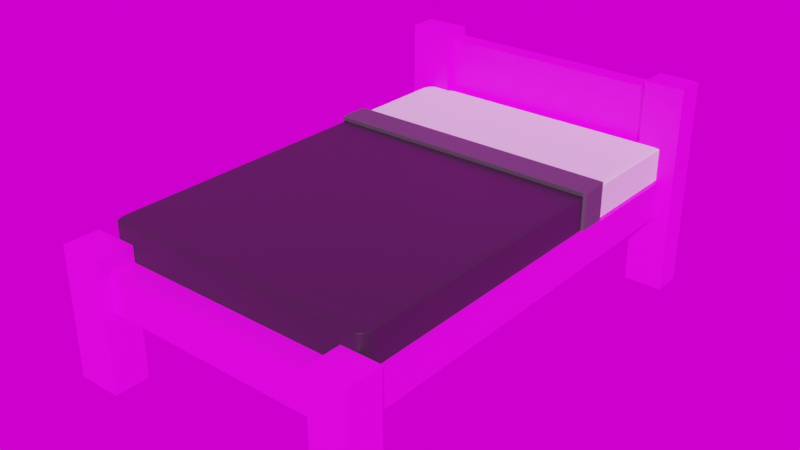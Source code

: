 # Source: bed.blend  (saved by Blender 3.3.6; exported with 4.5.12 LTS)
import bpy
from mathutils import Matrix  # noqa: F401  (used for matrix-valued properties, if any)

bpy.ops.wm.read_factory_settings(use_empty=True)
scene = bpy.context.scene
scene.name = 'Scene'

# ---- images (referenced by path relative to the original .blend; pixels are not part of the script)
import os
ASSET_DIR = os.environ.get("B2B_ASSET_DIR", "")  # directory of the original .blend (textures are referenced by path, not embedded)
HERE = os.path.dirname(os.path.abspath(__file__))  # packed textures are extracted next to this script under _unpacked/

def load_image(name, relpath, width, height, colorspace="sRGB"):
    """Load a texture the original file referenced (path relative to the .blend, or extracted next to this script)."""
    p = next((c for c in (os.path.join(HERE, relpath), os.path.join(ASSET_DIR, relpath)) if relpath and os.path.exists(c)), "")
    if p:
        img = bpy.data.images.load(p, check_existing=True)
        img.name = name
    else:  # same state as the original file: an image datablock whose file is absent (Cycles renders it pink)
        img = bpy.data.images.new(name, width, height)
        img.source = "FILE"
        img.filepath = "//" + (relpath or name)
    img.colorspace_settings.name = colorspace
    return img
img_drackenstein_quarry_1k_hdr = load_image('drackenstein_quarry_1k.hdr', 'drackenstein_quarry_1k.hdr', 1024, 1024, 'Linear Rec.709')
img_lightwood_jpg = load_image('lightwood.jpg', 'lightwood.jpg', 1024, 1024, 'sRGB')

# ---- materials (node trees are filled in below, after node groups)
mat_material = bpy.data.materials.new('Material')
mat_material_002 = bpy.data.materials.new('Material.002')
mat_material_003 = bpy.data.materials.new('Material.003')
mat_material_005 = bpy.data.materials.new('Material.005')

# ---- node groups
ng_warmth_020 = bpy.data.node_groups.new('Warmth.020', 'ShaderNodeTree')
_s = ng_warmth_020.interface.new_socket(name='Image', in_out='OUTPUT', socket_type='NodeSocketColor')
_s = ng_warmth_020.interface.new_socket(name='Image', in_out='INPUT', socket_type='NodeSocketColor')
_s = ng_warmth_020.interface.new_socket(name='Temp', in_out='INPUT', socket_type='NodeSocketFloat')
_s.min_value = -100.0
_s.max_value = 100.0
_s = ng_warmth_020.interface.new_socket(name='Tint', in_out='INPUT', socket_type='NodeSocketFloat')
_s.min_value = -100.0
_s.max_value = 100.0
_N = ng_warmth_020.nodes; _L = ng_warmth_020.links
n0 = _N.new('NodeGroupOutput'); n0.name = 'Group Output'; n0.location = (1033, -158)
n1 = _N.new('ShaderNodeMath'); n1.name = 'Math.001'; n1.location = (407, -336)
n1.inputs[1].default_value = 1.0
n2 = _N.new('ShaderNodeSeparateXYZ'); n2.name = 'Separate XYZ'; n2.location = (408, -168)
n3 = _N.new('ShaderNodeMath'); n3.name = 'Math.002'; n3.location = (627, 85)
n3.operation = 'MULTIPLY'
n4 = _N.new('ShaderNodeMath'); n4.name = 'Math.003'; n4.location = (627, -91)
n4.operation = 'MULTIPLY'
n5 = _N.new('ShaderNodeMath'); n5.name = 'Math.004'; n5.location = (627, -240)
n5.operation = 'DIVIDE'
n6 = _N.new('ShaderNodeMath'); n6.name = 'Math.005'; n6.location = (214, -548)
n6.operation = 'DIVIDE'
n6.inputs[1].default_value = 150.0
n7 = _N.new('ShaderNodeMath'); n7.name = 'Math.006'; n7.location = (407, -529)
n7.inputs[1].default_value = 1.0
n8 = _N.new('ShaderNodeCombineXYZ'); n8.name = 'Combine XYZ'; n8.location = (808, -163)
n9 = _N.new('NodeGroupInput'); n9.name = 'Group Input'; n9.location = (-70, -478)
n10 = _N.new('ShaderNodeMath'); n10.name = 'Math'; n10.location = (214, -339)
n10.operation = 'DIVIDE'
n10.inputs[1].default_value = 150.0
_L.new(n9.outputs[1], n10.inputs[0])
_L.new(n10.outputs[0], n1.inputs[0])
_L.new(n1.outputs[0], n3.inputs[1])
_L.new(n1.outputs[0], n5.inputs[1])
_L.new(n9.outputs[2], n6.inputs[0])
_L.new(n6.outputs[0], n7.inputs[0])
_L.new(n7.outputs[0], n4.inputs[1])
_L.new(n9.outputs[0], n2.inputs[0])
_L.new(n2.outputs[0], n3.inputs[0])
_L.new(n2.outputs[1], n4.inputs[0])
_L.new(n2.outputs[2], n5.inputs[0])
_L.new(n3.outputs[0], n8.inputs[0])
_L.new(n4.outputs[0], n8.inputs[1])
_L.new(n5.outputs[0], n8.inputs[2])
_L.new(n8.outputs[0], n0.inputs[0])
n0.is_active_output = True
ng_drackenstein_quarry = bpy.data.node_groups.new('drackenstein_quarry', 'ShaderNodeTree')
_s = ng_drackenstein_quarry.interface.new_socket(name='Background', in_out='OUTPUT', socket_type='NodeSocketShader')
_s = ng_drackenstein_quarry.interface.new_socket(name='Rotation', in_out='INPUT', socket_type='NodeSocketFloat')
_s.default_value = 17.7
_s.min_value = -1e+04
_s.max_value = 1e+04
_s = ng_drackenstein_quarry.interface.new_socket(name='Strength (EVs)', in_out='INPUT', socket_type='NodeSocketFloat')
_s.min_value = -10.0
_s.max_value = 10.0
_s = ng_drackenstein_quarry.interface.new_socket(name='Warmth', in_out='INPUT', socket_type='NodeSocketFloat')
_s.min_value = -100.0
_s.max_value = 100.0
_s = ng_drackenstein_quarry.interface.new_socket(name='Tint', in_out='INPUT', socket_type='NodeSocketFloat')
_s.min_value = -100.0
_s.max_value = 100.0
_N = ng_drackenstein_quarry.nodes; _L = ng_drackenstein_quarry.links
n0 = _N.new('ShaderNodeMapping'); n0.name = 'HDRIHandler_ShaderNodeMapping'; n0.location = (-167, 154)
n1 = _N.new('ShaderNodeTexCoord'); n1.name = 'HDRIHandler_ShaderNodeTexCoord'; n1.location = (-373, 112)
n2 = _N.new('ShaderNodeCombineXYZ'); n2.name = 'Combine XYZ'; n2.location = (-371, -154)
n3 = _N.new('ShaderNodeTexEnvironment'); n3.name = 'HDRIHandler_ShaderNodeTexEnvironment'; n3.location = (53, 102)
n3.image = img_drackenstein_quarry_1k_hdr
n4 = _N.new('ShaderNodeMath'); n4.name = 'Math'; n4.location = (-592, -106)
n4.operation = 'MULTIPLY'
n4.inputs[1].default_value = 0.01745
n5 = _N.new('ShaderNodeBackground'); n5.name = 'HDRIHandler_ShaderNodeBackground'; n5.location = (576, 84)
n6 = _N.new('NodeGroupOutput'); n6.name = 'Group Output'; n6.location = (766, 0)
n7 = _N.new('NodeGroupInput'); n7.name = 'Group Input'; n7.location = (-812, 0)
n8 = _N.new('ShaderNodeGroup'); n8.name = 'Group'; n8.location = (360, 100)
n8.node_tree = ng_warmth_020
n9 = _N.new('ShaderNodeMath'); n9.name = 'Math.001'; n9.location = (360, -100)
n9.operation = 'POWER'
n9.inputs[0].default_value = 2.0
_L.new(n5.outputs[0], n6.inputs[0])
_L.new(n1.outputs[0], n0.inputs[0])
_L.new(n0.outputs[0], n3.inputs[0])
_L.new(n8.outputs[0], n5.inputs[0])
_L.new(n2.outputs[0], n0.inputs[2])
_L.new(n4.outputs[0], n2.inputs[2])
_L.new(n9.outputs[0], n5.inputs[1])
_L.new(n7.outputs[0], n4.inputs[0])
_L.new(n3.outputs[0], n8.inputs[0])
_L.new(n7.outputs[2], n8.inputs[1])
_L.new(n7.outputs[3], n8.inputs[2])
_L.new(n7.outputs[1], n9.inputs[1])
n6.is_active_output = True

# ---- material node trees
mat_material.use_nodes = True; mat_material.node_tree.nodes.clear()
_N = mat_material.node_tree.nodes; _L = mat_material.node_tree.links
n0 = _N.new('ShaderNodeBsdfPrincipled'); n0.name = 'Principled BSDF'; n0.location = (10, 300)
n0.distribution = 'GGX'
n0.subsurface_method = 'RANDOM_WALK_SKIN'
n0.inputs[3].default_value = 1.45
n0.inputs[27].default_value = (0.0, 0.0, 0.0, 1.0)
n0.inputs[28].default_value = 1.0
n1 = _N.new('ShaderNodeOutputMaterial'); n1.name = 'Material Output'; n1.location = (300, 300)
n2 = _N.new('ShaderNodeTexImage'); n2.name = 'Image Texture'; n2.location = (-280, 280)
n2.image = img_lightwood_jpg
_L.new(n0.outputs[0], n1.inputs[0])
_L.new(n2.outputs[0], n0.inputs[0])
n1.is_active_output = True
mat_material_002.use_nodes = True; mat_material_002.node_tree.nodes.clear()
_N = mat_material_002.node_tree.nodes; _L = mat_material_002.node_tree.links
n0 = _N.new('ShaderNodeBsdfPrincipled'); n0.name = 'Principled BSDF'; n0.location = (10, 300)
n0.distribution = 'GGX'
n0.subsurface_method = 'RANDOM_WALK_SKIN'
n0.inputs[3].default_value = 1.45
n0.inputs[27].default_value = (0.0, 0.0, 0.0, 1.0)
n0.inputs[28].default_value = 1.0
n1 = _N.new('ShaderNodeOutputMaterial'); n1.name = 'Material Output'; n1.location = (300, 300)
_L.new(n0.outputs[0], n1.inputs[0])
n1.is_active_output = True
mat_material_003.use_nodes = True; mat_material_003.node_tree.nodes.clear()
_N = mat_material_003.node_tree.nodes; _L = mat_material_003.node_tree.links
n0 = _N.new('ShaderNodeBsdfPrincipled'); n0.name = 'Principled BSDF'; n0.location = (10, 300)
n0.distribution = 'GGX'
n0.subsurface_method = 'RANDOM_WALK_SKIN'
n0.inputs[0].default_value = (0.01599, 0.01599, 0.01599, 1.0)
n0.inputs[3].default_value = 1.45
n0.inputs[27].default_value = (0.0, 0.0, 0.0, 1.0)
n0.inputs[28].default_value = 1.0
n1 = _N.new('ShaderNodeOutputMaterial'); n1.name = 'Material Output'; n1.location = (300, 300)
_L.new(n0.outputs[0], n1.inputs[0])
n1.is_active_output = True
mat_material_005.use_nodes = True; mat_material_005.node_tree.nodes.clear()
_N = mat_material_005.node_tree.nodes; _L = mat_material_005.node_tree.links
n0 = _N.new('ShaderNodeBsdfPrincipled'); n0.name = 'Principled BSDF'; n0.location = (10, 300)
n0.distribution = 'GGX'
n0.subsurface_method = 'RANDOM_WALK_SKIN'
n0.inputs[0].default_value = (0.06072, 0.06072, 0.06072, 1.0)
n0.inputs[3].default_value = 1.45
n0.inputs[27].default_value = (0.0, 0.0, 0.0, 1.0)
n0.inputs[28].default_value = 1.0
n1 = _N.new('ShaderNodeOutputMaterial'); n1.name = 'Material Output'; n1.location = (300, 300)
_L.new(n0.outputs[0], n1.inputs[0])
n1.is_active_output = True

# ---- world
world_drackenstein_quarry_001 = bpy.data.worlds.new('drackenstein_quarry.001'); scene.world = world_drackenstein_quarry_001
world_drackenstein_quarry_001.use_nodes = True; world_drackenstein_quarry_001.node_tree.nodes.clear()
_N = world_drackenstein_quarry_001.node_tree.nodes; _L = world_drackenstein_quarry_001.node_tree.links
n0 = _N.new('ShaderNodeOutputWorld'); n0.name = 'World Output'; n0.location = (300, 300)
n1 = _N.new('ShaderNodeGroup'); n1.name = 'Group'; n1.location = (44, 313)
n1.width = 163
n1.node_tree = ng_drackenstein_quarry
n1.inputs[0].default_value = 0.0
n1.inputs[1].default_value = 0.0
n1.inputs[2].default_value = 0.0
n1.inputs[3].default_value = 0.0
_L.new(n1.outputs[0], n0.inputs[0])
n0.is_active_output = True
world_drackenstein_quarry_001.color = (0.05088, 0.05088, 0.05088)
world_drackenstein_quarry_001.use_sun_shadow = False
world_drackenstein_quarry_001.sun_shadow_jitter_overblur = 0.0

# ---- meshes
me_cube = bpy.data.meshes.new('Cube')
me_cube.from_pydata([(1.0, -1.0, 1.868), (1.0, -0.9, 1.868), (-1.0, -0.9, -1.0), (-1.0, -0.9, 1.0), (1.0, -0.9, -1.0), (1.0, -0.9, 1.0), (-1.0, 0.81, 1.0), (1.0, 0.81, -1.0), (-1.0, 0.81, -1.0), (1.0, 0.81, 1.0), (-0.8, -1.0, -1.0), (-0.8, -1.0, 1.0), (-0.8, -0.9, 1.0), (-0.8, -0.9, -1.0), (-0.8, 0.81, -1.0), (-0.8, 0.81, 1.0), (0.82, -1.0, -1.0), (0.82, -0.9, 1.0), (0.82, 0.81, 1.0), (0.82, -1.0, 1.0), (0.82, -0.9, -1.0), (0.82, 0.81, -1.0), (-1.0, -1.044, -1.0), (-1.0, -1.044, 1.0), (1.0, -1.044, 1.0), (1.0, -1.044, -1.0), (0.82, -1.044, -1.0), (-0.8, -1.044, 1.0), (-0.8, -1.044, -1.0), (0.82, -1.044, 1.0), (1.095, 0.81, -1.0), (1.095, -0.9, 1.0), (1.095, -1.0, 1.0), (1.095, -1.0, -1.0), (1.095, -0.9, -1.0), (1.095, 0.81, 1.0), (1.095, -1.044, 1.0), (1.095, -1.044, -1.0), (-1.118, -0.9, -1.0), (-1.118, -1.0, -1.0), (-1.118, -1.0, 1.0), (-1.118, 0.81, 1.0), (-1.118, -0.9, 1.0), (-1.118, 0.81, -1.0), (-1.118, -1.044, -1.0), (-1.118, -1.044, 1.0), (-1.0, -0.9, -5.131), (-1.0, -1.0, -5.131), (-1.0, -1.044, -5.131), (-1.118, -1.044, -5.131), (1.0, 0.81, -5.131), (0.82, -1.0, -5.131), (1.0, -1.0, -5.131), (1.0, -0.9, -5.131), (-0.8, -0.9, -5.131), (-1.0, 0.81, -5.131), (-0.8, 0.81, -5.131), (-0.8, -1.0, -5.131), (0.82, -0.9, -5.131), (0.82, 0.81, -5.131), (0.82, -1.044, -5.131), (1.0, -1.044, -5.131), (-0.8, -1.044, -5.131), (1.095, 0.81, -5.131), (1.095, -1.0, -5.131), (1.095, -0.9, -5.131), (1.095, -1.044, -5.131), (-1.118, -0.9, -5.131), (-1.118, -1.0, -5.131), (-1.118, 0.81, -5.131), (1.095, -0.9, 1.868), (-0.8, -1.0, 1.868), (-1.0, -1.0, 1.868), (-1.0, -0.9, 1.868), (0.82, -0.9, 1.868), (-0.8, -0.9, 1.868), (0.82, -1.0, 1.868), (-0.8, -1.044, 1.868), (-1.0, -1.044, 1.868), (1.0, -1.044, 1.868), (0.82, -1.044, 1.868), (1.095, -1.0, 1.868), (1.095, -1.044, 1.868), (-1.118, -1.0, 1.868), (-1.118, -0.9, 1.868), (-1.118, -1.044, 1.868), (-0.8, 0.848, 1.0), (-0.8, 0.848, -1.0), (0.82, 0.848, 1.0), (0.82, 0.848, -1.0), (1.095, 0.848, -1.0), (1.095, 0.848, 1.0), (-1.118, 0.848, 1.0), (-1.118, 0.848, -1.0), (1.0, 0.848, -5.131), (-1.0, 0.848, -5.131), (-0.8, 0.848, -5.131), (0.82, 0.848, -5.131), (1.095, 0.848, -5.131), (-1.118, 0.848, -5.131), (-1.0, 0.848, 6.079), (1.0, 0.848, 6.079), (1.0, 0.81, 6.079), (0.82, 0.81, 6.079), (-1.0, 0.81, 6.079), (-0.8, 0.81, 6.079), (-0.8, 0.848, 6.079), (0.82, 0.848, 6.079), (1.095, 0.848, 6.079), (1.095, 0.81, 6.079), (-1.118, 0.848, 6.079), (-1.118, 0.81, 6.079), (-0.8, 0.848, 5.571), (-1.0, 0.81, 5.571), (-0.8, 0.81, 5.571), (-1.118, 0.848, 5.571), (-1.118, 0.81, 5.571), (1.095, 0.848, 5.571), (1.095, 0.81, 5.571), (0.82, 0.848, 5.571), (1.0, 0.81, 5.571), (0.82, 0.81, 5.571), (0.8546, 0.848, 5.571), (0.8546, 0.848, 1.0), (0.8546, 0.9281, -1.019), (0.973, -0.9, 1.0), (0.973, 0.81, 1.0), (-0.8, 0.9281, -1.019), (0.973, -0.9, -1.0), (0.973, 0.81, -1.0), (0.973, -1.044, -1.0), (0.973, -1.044, 1.0), (0.973, -1.0, -5.131), (-0.97, 0.9281, -5.111), (0.973, -0.9, -5.131), (0.973, 0.81, -5.131), (0.973, -1.044, -5.131), (0.973, -0.9, 1.868), (0.973, -1.0, 1.868), (0.973, -1.044, 1.868), (0.973, 0.848, -5.131), (0.973, 0.9281, -5.111), (0.973, 0.81, 6.079), (0.973, 0.848, 6.079), (0.973, 0.81, 5.571), (1.095, 0.9281, -5.111), (0.82, 0.9281, -5.111), (-0.97, -0.9, -1.0), (-0.97, 0.81, -1.0), (-0.8, 0.9281, -5.111), (-0.97, -0.9, 1.0), (-0.97, 0.81, 1.0), (-0.97, -1.044, 1.0), (-0.97, -1.044, -1.0), (1.0, 0.9281, -5.111), (-0.97, -0.9, -5.131), (-0.97, 0.81, -5.131), (-0.97, -1.0, -5.131), (-0.97, -1.044, -5.131), (-0.97, -1.0, 1.868), (-0.97, -0.9, 1.868), (-0.97, -1.044, 1.868), (-0.97, 0.848, -5.131), (-1.118, 0.9281, -5.111), (-0.97, 0.81, 6.079), (-0.97, 0.848, 6.079), (-0.97, 0.81, 5.571), (-1.0, 0.9281, -5.111), (-0.8, 0.81, 2.745), (-0.8, 0.848, 2.745), (0.82, 0.81, 2.745), (0.82, 0.848, 2.745), (0.973, 0.81, 2.745), (1.095, 0.9281, -1.0), (-1.118, 0.9281, 1.0), (1.0, 0.9281, -5.131), (1.095, 0.9281, -5.131), (-0.8, 0.9281, 1.0), (-0.8, 0.9281, -1.0), (0.82, 0.9281, 1.0), (0.82, 0.9281, -1.0), (1.095, 0.9281, 1.0), (-1.118, 0.9281, -1.0), (-1.0, 0.9281, -5.131), (-0.8, 0.9281, -5.131), (0.82, 0.9281, -5.131), (-1.118, 0.9281, -5.131), (-1.0, 0.9281, 6.079), (-1.118, 0.9281, 6.079), (1.0, 0.9281, 6.079), (-0.8, 0.9281, 6.079), (0.82, 0.9281, 6.079), (1.095, 0.9281, 6.079), (-1.118, 0.9281, 5.571), (-0.8, 0.9281, 5.571), (1.095, 0.9281, 5.571), (0.82, 0.9281, 5.571), (0.8546, 0.9281, 1.0), (0.8546, 0.9281, 5.571), (0.973, 0.9281, 6.079), (0.973, 0.9281, -5.131), (-0.97, 0.9281, 6.079), (-0.97, 0.9281, -5.131)], [], [(10, 11, 27, 28), (8, 43, 69, 55), (24, 36, 82, 79), (151, 6, 3, 150), (129, 7, 4, 128), (7, 9, 5, 4), (11, 12, 75, 71), (150, 3, 73, 160), (33, 37, 66, 64), (2, 3, 6, 8), (88, 86, 169, 171), (16, 20, 58, 51), (148, 14, 13, 147), (17, 12, 11, 19), (16, 19, 11, 10), (27, 11, 71, 77), (31, 5, 1, 70), (86, 15, 168, 169), (87, 89, 21, 14), (14, 21, 20, 13), (13, 20, 16, 10), (153, 152, 23, 22), (130, 131, 29, 26), (4, 5, 31, 34), (40, 45, 85, 83), (147, 13, 54, 155), (10, 28, 62, 57), (19, 16, 26, 29), (34, 31, 32, 33), (90, 91, 35, 30), (33, 32, 36, 37), (17, 19, 76, 74), (24, 25, 37, 36), (9, 7, 30, 35), (39, 38, 67, 68), (22, 44, 49, 48), (39, 40, 42, 38), (40, 39, 44, 45), (8, 6, 41, 43), (13, 10, 57, 54), (125, 17, 74, 137), (30, 7, 50, 63), (114, 112, 106, 105), (3, 2, 38, 42), (22, 23, 45, 44), (134, 53, 52, 132), (140, 94, 50, 135), (162, 96, 56, 156), (155, 54, 57, 157), (47, 48, 49, 68), (132, 52, 61, 136), (157, 57, 62, 158), (52, 53, 65, 64), (61, 52, 64, 66), (46, 47, 68, 67), (95, 55, 69, 99), (4, 34, 65, 53), (38, 2, 46, 67), (26, 16, 51, 60), (130, 26, 60, 136), (128, 4, 53, 134), (90, 30, 63, 98), (87, 14, 56, 96), (153, 22, 48, 158), (129, 21, 59, 135), (148, 8, 55, 156), (44, 39, 68, 49), (37, 25, 61, 66), (34, 33, 64, 65), (160, 73, 72, 159), (72, 73, 84, 83), (1, 0, 81, 70), (159, 72, 78, 161), (137, 74, 76, 138), (138, 76, 80, 139), (0, 79, 82, 81), (78, 72, 83, 85), (36, 32, 81, 82), (152, 27, 77, 161), (42, 40, 83, 84), (45, 23, 78, 85), (32, 31, 70, 81), (3, 42, 84, 73), (19, 29, 80, 76), (131, 24, 79, 139), (178, 87, 96, 184), (173, 90, 98, 176), (43, 93, 99, 69), (183, 95, 99, 186), (50, 94, 98, 63), (202, 184, 96, 162), (200, 175, 94, 140), (43, 41, 92, 93), (21, 89, 97, 59), (166, 114, 105, 164), (173, 181, 91, 90), (178, 180, 89, 87), (179, 177, 86, 88), (115, 116, 111, 110), (165, 100, 104, 164), (143, 107, 103, 142), (101, 102, 109, 108), (104, 100, 110, 111), (189, 101, 108, 192), (199, 191, 107, 143), (201, 187, 100, 165), (118, 117, 108, 109), (196, 119, 107, 191), (116, 113, 104, 111), (193, 115, 110, 188), (120, 118, 109, 102), (119, 121, 103, 107), (144, 120, 102, 142), (174, 92, 115, 193), (41, 6, 113, 116), (92, 41, 116, 115), (151, 15, 114, 166), (15, 86, 112, 114), (126, 9, 120, 144), (88, 18, 121, 119), (9, 35, 118, 120), (179, 88, 119, 196), (35, 91, 117, 118), (112, 86, 123, 122), (194, 112, 122, 198), (18, 126, 144, 121), (121, 144, 142, 103), (189, 199, 143, 101), (101, 143, 142, 102), (185, 200, 140, 97), (29, 131, 139, 80), (0, 138, 139, 79), (1, 137, 138, 0), (7, 129, 135, 50), (20, 128, 134, 58), (25, 130, 136, 61), (51, 132, 136, 60), (97, 140, 135, 59), (58, 134, 132, 51), (5, 125, 137, 1), (25, 24, 131, 130), (9, 126, 125, 5), (21, 129, 128, 20), (6, 151, 166, 113), (190, 201, 165, 106), (106, 165, 164, 105), (113, 166, 164, 104), (183, 202, 162, 95), (23, 152, 161, 78), (71, 159, 161, 77), (75, 160, 159, 71), (14, 148, 156, 56), (28, 153, 158, 62), (47, 157, 158, 48), (46, 155, 157, 47), (95, 162, 156, 55), (2, 147, 155, 46), (28, 27, 152, 153), (8, 148, 147, 2), (12, 150, 160, 75), (171, 169, 168, 170), (18, 88, 171, 170), (126, 18, 170, 172), (123, 197, 198, 122), (91, 181, 195, 117), (86, 177, 197, 123), (117, 195, 192, 108), (100, 187, 188, 110), (194, 198, 124, 127), (187, 201, 133, 167), (112, 194, 190, 106), (189, 192, 145, 154), (201, 190, 149, 133), (191, 199, 141, 146), (199, 189, 154, 141), (188, 187, 167, 163), (93, 182, 186, 99), (94, 175, 176, 98), (93, 92, 174, 182), (89, 180, 185, 97)])
_uv = me_cube.uv_layers.new(name='UVMap')
_uv.uv.foreach_set('vector', [0.9863, 0.2095, 0.9863, 0.001001, 0.9819, 0.001001, 0.9819, 0.2095, 0.8143, 0.9069, 0.8143, 0.8957, 0.4086, 0.8957, 0.4086, 0.9069, 0.9544, 0.8431, 0.9437, 0.8431, 0.9437, 0.9464, 0.9544, 0.9464, 0.4066, 0.9727, 0.4066, 0.9681, 0.2048, 0.9681, 0.2048, 0.9727, 0.999, 0.001001, 0.9946, 0.001001, 0.9946, 0.2095, 0.999, 0.2095, 0.6105, 0.001001, 0.4086, 0.001001, 0.4086, 0.2095, 0.6105, 0.2095, 0.8143, 0.9727, 0.8143, 0.9615, 0.7144, 0.9615, 0.7144, 0.9727, 0.9226, 0.8957, 0.9182, 0.8957, 0.9182, 0.999, 0.9226, 0.999, 0.6105, 0.9529, 0.6105, 0.9484, 0.2048, 0.9484, 0.2048, 0.9529, 0.4066, 0.2115, 0.2048, 0.2115, 0.2048, 0.4201, 0.4066, 0.4201, 0.8143, 0.001001, 0.6125, 0.001001, 0.6125, 0.2095, 0.8143, 0.2095, 0.878, 0.001001, 0.8672, 0.001001, 0.8672, 0.4201, 0.878, 0.4201, 0.8143, 0.6832, 0.8143, 0.6589, 0.6125, 0.6589, 0.6125, 0.6832, 0.9672, 0.8411, 0.9672, 0.6326, 0.9564, 0.6326, 0.9564, 0.8411, 0.6105, 0.2115, 0.4086, 0.2115, 0.4086, 0.4201, 0.6105, 0.4201, 0.7124, 0.9793, 0.7124, 0.9747, 0.6125, 0.9747, 0.6125, 0.9793, 0.9162, 0.8957, 0.9055, 0.8957, 0.9055, 0.999, 0.9162, 0.999, 0.2028, 0.9793, 0.2028, 0.9747, 0.001001, 0.9747, 0.001001, 0.9793, 0.9926, 0.8411, 0.9926, 0.6326, 0.9883, 0.6326, 0.9883, 0.8411, 0.6105, 0.4221, 0.4086, 0.4221, 0.4086, 0.6306, 0.6105, 0.6306, 0.001001, 0.9529, 0.2028, 0.9529, 0.2028, 0.9418, 0.001001, 0.9418, 0.9926, 0.6306, 0.9926, 0.4221, 0.9883, 0.4221, 0.9883, 0.6306, 0.4086, 0.7885, 0.6105, 0.7885, 0.6105, 0.7642, 0.4086, 0.7642, 0.9672, 0.6306, 0.9672, 0.4221, 0.9564, 0.4221, 0.9564, 0.6306, 0.2028, 0.9858, 0.2028, 0.9813, 0.1029, 0.9813, 0.1029, 0.9858, 0.8398, 0.4221, 0.8163, 0.4221, 0.8163, 0.8411, 0.8398, 0.8411, 0.8143, 0.9398, 0.8143, 0.9352, 0.4086, 0.9352, 0.4086, 0.9398, 0.9863, 0.8411, 0.9863, 0.6326, 0.9819, 0.6326, 0.9819, 0.8411, 0.9544, 0.4201, 0.9544, 0.2115, 0.9437, 0.2115, 0.9437, 0.4201, 0.001001, 0.9727, 0.2028, 0.9727, 0.2028, 0.9681, 0.001001, 0.9681, 0.9863, 0.6306, 0.9863, 0.4221, 0.9819, 0.4221, 0.9819, 0.6306, 0.7124, 0.9727, 0.7124, 0.9615, 0.6125, 0.9615, 0.6125, 0.9727, 0.9544, 0.2095, 0.9544, 0.001001, 0.9437, 0.001001, 0.9437, 0.2095, 0.948, 0.8411, 0.948, 0.6326, 0.9373, 0.6326, 0.9373, 0.8411, 0.8143, 0.8674, 0.8143, 0.8563, 0.4086, 0.8563, 0.4086, 0.8674, 0.8907, 0.001001, 0.88, 0.001001, 0.88, 0.4201, 0.8907, 0.4201, 0.948, 0.6306, 0.948, 0.4221, 0.9373, 0.4221, 0.9373, 0.6306, 0.4086, 0.9661, 0.6105, 0.9661, 0.6105, 0.9615, 0.4086, 0.9615, 0.9289, 0.8411, 0.9289, 0.6326, 0.9182, 0.6326, 0.9182, 0.8411, 0.8143, 0.8806, 0.8143, 0.8694, 0.4086, 0.8694, 0.4086, 0.8806, 0.8907, 0.8431, 0.8672, 0.8431, 0.8672, 0.9464, 0.8907, 0.9464, 0.8143, 0.8937, 0.8143, 0.8826, 0.4086, 0.8826, 0.4086, 0.8937, 0.9226, 0.8431, 0.9182, 0.8431, 0.9182, 0.8937, 0.9226, 0.8937, 0.9162, 0.8411, 0.9162, 0.6326, 0.9055, 0.6326, 0.9055, 0.8411, 0.6125, 0.8016, 0.8143, 0.8016, 0.8143, 0.7905, 0.6125, 0.7905, 0.4194, 0.7247, 0.415, 0.7247, 0.415, 0.7358, 0.4194, 0.7358, 0.4194, 0.7181, 0.415, 0.7181, 0.415, 0.7227, 0.4194, 0.7227, 0.4449, 0.6569, 0.4449, 0.6326, 0.4405, 0.6326, 0.4405, 0.6569, 0.4576, 0.7358, 0.4576, 0.7115, 0.4469, 0.7115, 0.4469, 0.7358, 0.413, 0.7247, 0.4086, 0.7247, 0.4086, 0.7358, 0.413, 0.7358, 0.413, 0.7181, 0.4086, 0.7181, 0.4086, 0.7227, 0.413, 0.7227, 0.4385, 0.6569, 0.4385, 0.6326, 0.4341, 0.6326, 0.4341, 0.6569, 0.4321, 0.6984, 0.4214, 0.6984, 0.4214, 0.7095, 0.4321, 0.7095, 0.4321, 0.7247, 0.4278, 0.7247, 0.4278, 0.7358, 0.4321, 0.7358, 0.4194, 0.6984, 0.4086, 0.6984, 0.4086, 0.7095, 0.4194, 0.7095, 0.4258, 0.7247, 0.4214, 0.7247, 0.4214, 0.7358, 0.4258, 0.7358, 0.9035, 0.4221, 0.8927, 0.4221, 0.8927, 0.8411, 0.9035, 0.8411, 0.4066, 0.9069, 0.4066, 0.8957, 0.001001, 0.8957, 0.001001, 0.9069, 0.8143, 0.9135, 0.8143, 0.9089, 0.4086, 0.9089, 0.4086, 0.9135, 0.8143, 0.7622, 0.8143, 0.7378, 0.4086, 0.7378, 0.4086, 0.7622, 0.8143, 0.9201, 0.8143, 0.9155, 0.4086, 0.9155, 0.4086, 0.9201, 0.9226, 0.001001, 0.9182, 0.001001, 0.9182, 0.4201, 0.9226, 0.4201, 0.4066, 0.9266, 0.4066, 0.9221, 0.001001, 0.9221, 0.001001, 0.9266, 0.9289, 0.001001, 0.9246, 0.001001, 0.9246, 0.4201, 0.9289, 0.4201, 0.4066, 0.7358, 0.4066, 0.7115, 0.001001, 0.7115, 0.001001, 0.7358, 0.9353, 0.4221, 0.9309, 0.4221, 0.9309, 0.8411, 0.9353, 0.8411, 0.8143, 0.9266, 0.8143, 0.9221, 0.4086, 0.9221, 0.4086, 0.9266, 0.9035, 0.001001, 0.8927, 0.001001, 0.8927, 0.4201, 0.9035, 0.4201, 0.4066, 0.9201, 0.4066, 0.9089, 0.001001, 0.9089, 0.001001, 0.9201, 0.4449, 0.6852, 0.4405, 0.6852, 0.4405, 0.6964, 0.4449, 0.6964, 0.4321, 0.6852, 0.4214, 0.6852, 0.4214, 0.6964, 0.4321, 0.6964, 0.4194, 0.6852, 0.4086, 0.6852, 0.4086, 0.6964, 0.4194, 0.6964, 0.4194, 0.7115, 0.415, 0.7115, 0.415, 0.7161, 0.4194, 0.7161, 0.4831, 0.6569, 0.4831, 0.6326, 0.4723, 0.6326, 0.4723, 0.6569, 0.4576, 0.6569, 0.4576, 0.6326, 0.4532, 0.6326, 0.4532, 0.6569, 0.4385, 0.6852, 0.4341, 0.6852, 0.4341, 0.6964, 0.4385, 0.6964, 0.4576, 0.6852, 0.4532, 0.6852, 0.4532, 0.6964, 0.4576, 0.6964, 0.9353, 0.8957, 0.9309, 0.8957, 0.9309, 0.999, 0.9353, 0.999, 0.7124, 0.8411, 0.7124, 0.8168, 0.6125, 0.8168, 0.6125, 0.8411, 0.9672, 0.8431, 0.9564, 0.8431, 0.9564, 0.9464, 0.9672, 0.9464, 0.8143, 0.8411, 0.8143, 0.8299, 0.7144, 0.8299, 0.7144, 0.8411, 0.9035, 0.8957, 0.8927, 0.8957, 0.8927, 0.999, 0.9035, 0.999, 0.8143, 0.8279, 0.8143, 0.8168, 0.7144, 0.8168, 0.7144, 0.8279, 0.9417, 0.8957, 0.9373, 0.8957, 0.9373, 0.999, 0.9417, 0.999, 0.1009, 0.9858, 0.1009, 0.9813, 0.001001, 0.9813, 0.001001, 0.9858, 0.6503, 0.2115, 0.6379, 0.2115, 0.6379, 0.6306, 0.6503, 0.6306, 0.4076, 0.8033, 0.4066, 0.7905, 0.001001, 0.7905, 0.001001, 0.8033, 0.9544, 0.4221, 0.95, 0.4221, 0.95, 0.8411, 0.9544, 0.8411, 0.4703, 0.6454, 0.4703, 0.6326, 0.4596, 0.6326, 0.4596, 0.6454, 0.4512, 0.6852, 0.4469, 0.6852, 0.4469, 0.6964, 0.4512, 0.6964, 0.8398, 0.9599, 0.8163, 0.9599, 0.8163, 0.9727, 0.8398, 0.9727, 0.4512, 0.6441, 0.4469, 0.6441, 0.4469, 0.6569, 0.4512, 0.6569, 0.001001, 0.9661, 0.2028, 0.9661, 0.2028, 0.9615, 0.001001, 0.9615, 0.9608, 0.001001, 0.9564, 0.001001, 0.9564, 0.4201, 0.9608, 0.4201, 0.4831, 0.6852, 0.4596, 0.6852, 0.4596, 0.7358, 0.4831, 0.7358, 0.4076, 0.8033, 0.6105, 0.8033, 0.6105, 0.7905, 0.4086, 0.7905, 0.9178, 0.6306, 0.9178, 0.4221, 0.9055, 0.4221, 0.9055, 0.6306, 0.6125, 0.6454, 0.8143, 0.6454, 0.8143, 0.6326, 0.6125, 0.6326, 0.9417, 0.8431, 0.9373, 0.8431, 0.9373, 0.8937, 0.9417, 0.8937, 0.413, 0.7115, 0.4086, 0.7115, 0.4086, 0.7161, 0.413, 0.7161, 0.4194, 0.6569, 0.4194, 0.6326, 0.415, 0.6326, 0.415, 0.6569, 0.4449, 0.6984, 0.4405, 0.6984, 0.4405, 0.7095, 0.4449, 0.7095, 0.4385, 0.6984, 0.4341, 0.6984, 0.4341, 0.7095, 0.4385, 0.7095, 0.4958, 0.6454, 0.4958, 0.6326, 0.4851, 0.6326, 0.4851, 0.6454, 0.8652, 0.9599, 0.8418, 0.9599, 0.8418, 0.9727, 0.8652, 0.9727, 0.413, 0.6441, 0.4086, 0.6441, 0.4086, 0.6569, 0.413, 0.6569, 0.9353, 0.8431, 0.9309, 0.8431, 0.9309, 0.8937, 0.9353, 0.8937, 0.5229, 0.6326, 0.5106, 0.6326, 0.5106, 0.6832, 0.5229, 0.6832, 0.6105, 0.6852, 0.5997, 0.6852, 0.5997, 0.7358, 0.6105, 0.7358, 0.5994, 0.6326, 0.587, 0.6326, 0.587, 0.6832, 0.5994, 0.6832, 0.5977, 0.6852, 0.587, 0.6852, 0.587, 0.7358, 0.5977, 0.7358, 0.9035, 0.8431, 0.8991, 0.8431, 0.8991, 0.8937, 0.9035, 0.8937, 0.8971, 0.8431, 0.8927, 0.8431, 0.8927, 0.8937, 0.8971, 0.8937, 0.7013, 0.2115, 0.6889, 0.2115, 0.6889, 0.6306, 0.7013, 0.6306, 0.4066, 0.8674, 0.4066, 0.8563, 0.001001, 0.8563, 0.001001, 0.8674, 0.9672, 0.001001, 0.9628, 0.001001, 0.9628, 0.4201, 0.9672, 0.4201, 0.4066, 0.6832, 0.4066, 0.6589, 0.001001, 0.6589, 0.001001, 0.6832, 0.8143, 0.9595, 0.8143, 0.9549, 0.4086, 0.9549, 0.4086, 0.9595, 0.9799, 0.001001, 0.9755, 0.001001, 0.9755, 0.4201, 0.9799, 0.4201, 0.9799, 0.4221, 0.9755, 0.4221, 0.9755, 0.8411, 0.9799, 0.8411, 0.4066, 0.8937, 0.4066, 0.8826, 0.001001, 0.8826, 0.001001, 0.8937, 0.7522, 0.2115, 0.7399, 0.2115, 0.7399, 0.6306, 0.7522, 0.6306, 0.4066, 0.9398, 0.4066, 0.9352, 0.001001, 0.9352, 0.001001, 0.9398, 0.001001, 0.6306, 0.4066, 0.6306, 0.4066, 0.4221, 0.001001, 0.4221, 0.8143, 0.7243, 0.8143, 0.7115, 0.6125, 0.7115, 0.6125, 0.7243, 0.4066, 0.6569, 0.4066, 0.6326, 0.001001, 0.6326, 0.001001, 0.6569, 0.5595, 0.6852, 0.536, 0.6852, 0.536, 0.7358, 0.5595, 0.7358, 0.4321, 0.6441, 0.4278, 0.6441, 0.4278, 0.6569, 0.4321, 0.6569, 0.4321, 0.7181, 0.4278, 0.7181, 0.4278, 0.7227, 0.4321, 0.7227, 0.4576, 0.6704, 0.4341, 0.6704, 0.4341, 0.6832, 0.4576, 0.6832, 0.8398, 0.8431, 0.8163, 0.8431, 0.8163, 0.9464, 0.8398, 0.9464, 0.4258, 0.7181, 0.4214, 0.7181, 0.4214, 0.7227, 0.4258, 0.7227, 0.4576, 0.6984, 0.4532, 0.6984, 0.4532, 0.7095, 0.4576, 0.7095, 0.4066, 0.9332, 0.4066, 0.9286, 0.001001, 0.9286, 0.001001, 0.9332, 0.6869, 0.2115, 0.6634, 0.2115, 0.6634, 0.6306, 0.6869, 0.6306, 0.8143, 0.9332, 0.8143, 0.9286, 0.4086, 0.9286, 0.4086, 0.9332, 0.4258, 0.6569, 0.4258, 0.6326, 0.4214, 0.6326, 0.4214, 0.6569, 0.4958, 0.6832, 0.4958, 0.6589, 0.4914, 0.6589, 0.4914, 0.6832, 0.4831, 0.6832, 0.4831, 0.6589, 0.4723, 0.6589, 0.4723, 0.6832, 0.8143, 0.9793, 0.8143, 0.9747, 0.7144, 0.9747, 0.7144, 0.9793, 0.9926, 0.2095, 0.9926, 0.001001, 0.9883, 0.001001, 0.9883, 0.2095, 0.6105, 0.9727, 0.6105, 0.9681, 0.4086, 0.9681, 0.4086, 0.9727, 0.8652, 0.4221, 0.8418, 0.4221, 0.8418, 0.6306, 0.8652, 0.6306, 0.6105, 0.9464, 0.6105, 0.9418, 0.2048, 0.9418, 0.2048, 0.9464, 0.4321, 0.6704, 0.4086, 0.6704, 0.4086, 0.6832, 0.4321, 0.6832, 0.4894, 0.6832, 0.4894, 0.6589, 0.4851, 0.6589, 0.4851, 0.6832, 0.9098, 0.8431, 0.9055, 0.8431, 0.9055, 0.8937, 0.9098, 0.8937, 0.5086, 0.6704, 0.5042, 0.6704, 0.5042, 0.6832, 0.5086, 0.6832, 0.9289, 0.8957, 0.9246, 0.8957, 0.9246, 0.999, 0.9289, 0.999, 0.5022, 0.6832, 0.5022, 0.6589, 0.4978, 0.6589, 0.4978, 0.6832, 0.4703, 0.6832, 0.4703, 0.6589, 0.4596, 0.6589, 0.4596, 0.6832, 0.4066, 0.8411, 0.4066, 0.8168, 0.001001, 0.8168, 0.001001, 0.8411, 0.7379, 0.2115, 0.7144, 0.2115, 0.7144, 0.6306, 0.7379, 0.6306, 0.4321, 0.7115, 0.4278, 0.7115, 0.4278, 0.7161, 0.4321, 0.7161, 0.4512, 0.6984, 0.4469, 0.6984, 0.4469, 0.7095, 0.4512, 0.7095, 0.4258, 0.7115, 0.4214, 0.7115, 0.4214, 0.7161, 0.4258, 0.7161, 0.4066, 0.9595, 0.4066, 0.9549, 0.001001, 0.9549, 0.001001, 0.9595, 0.8907, 0.6306, 0.8907, 0.4221, 0.8672, 0.4221, 0.8672, 0.6306, 0.4066, 0.9793, 0.4066, 0.9747, 0.2048, 0.9747, 0.2048, 0.9793, 0.8652, 0.8431, 0.8418, 0.8431, 0.8418, 0.9464, 0.8652, 0.9464, 0.2048, 0.9661, 0.4066, 0.9661, 0.4066, 0.9615, 0.2048, 0.9615, 0.9863, 0.2115, 0.9819, 0.2115, 0.9819, 0.4201, 0.9863, 0.4201, 0.8143, 0.7885, 0.8143, 0.7642, 0.6125, 0.7642, 0.6125, 0.7885, 0.6359, 0.2115, 0.6236, 0.2115, 0.6236, 0.6306, 0.6359, 0.6306, 0.4066, 0.7885, 0.4066, 0.7757, 0.001001, 0.7757, 0.001001, 0.7885, 0.8907, 0.6326, 0.8783, 0.6326, 0.8783, 0.8411, 0.8907, 0.8411, 0.585, 0.6326, 0.5726, 0.6326, 0.5726, 0.6832, 0.585, 0.6832, 0.5086, 0.6569, 0.5086, 0.6441, 0.4978, 0.6441, 0.4978, 0.6569, 0.8143, 0.7243, 0.6125, 0.7243, 0.6125, 0.7243, 0.8143, 0.7243, 0.4086, 0.6441, 0.413, 0.6441, 0.413, 0.6441, 0.4086, 0.6441, 0.5086, 0.6852, 0.4962, 0.6852, 0.4962, 0.7358, 0.5086, 0.7358, 0.4958, 0.6454, 0.4851, 0.6454, 0.4851, 0.6454, 0.4958, 0.6454, 0.4086, 0.6704, 0.4321, 0.6704, 0.4321, 0.6704, 0.4086, 0.6704, 0.8418, 0.9599, 0.8652, 0.9599, 0.8652, 0.9599, 0.8418, 0.9599, 0.4278, 0.6441, 0.4321, 0.6441, 0.4321, 0.6441, 0.4278, 0.6441, 0.4978, 0.6441, 0.5086, 0.6441, 0.5086, 0.6441, 0.4978, 0.6441, 0.8652, 0.001001, 0.8529, 0.001001, 0.8529, 0.4201, 0.8652, 0.4201, 0.4449, 0.7358, 0.4449, 0.723, 0.4341, 0.723, 0.4341, 0.7358, 0.6125, 0.7095, 0.8143, 0.7095, 0.8143, 0.6967, 0.6125, 0.6967, 0.4066, 0.7095, 0.4066, 0.6967, 0.001001, 0.6967, 0.001001, 0.7095])
me_cube.materials.append(mat_material)
me_cube.update()
me_cube_002 = bpy.data.meshes.new('Cube.002')
me_cube_002.from_pydata([(-0.8, -0.9, 1.0), (-0.8, 0.81, 1.0), (0.82, -0.9, 1.0), (0.973, -0.9, 1.0), (0.973, 0.81, 1.0), (-0.97, -0.9, 1.0), (-0.97, 0.81, 1.0), (-0.97, -0.9, 2.745), (-0.8, -0.9, 2.745), (-0.97, 0.81, 2.745), (-0.8, 0.81, 2.745), (0.82, -0.9, 2.745), (0.82, 0.81, 2.745), (0.973, -0.9, 2.745), (0.973, 0.81, 2.745), (0.973, 0.3825, 1.0), (-0.97, 0.3825, 1.0), (-0.8, 0.3825, 2.745), (0.82, 0.3825, 2.745), (0.973, 0.3825, 2.745), (-0.97, 0.3825, 2.745), (0.973, 0.2542, 1.0), (-0.97, 0.2542, 1.0), (-0.8, 0.2542, 2.745), (0.82, 0.2542, 2.745), (0.973, 0.2542, 2.745), (-0.97, 0.2542, 2.745)], [], [(15, 4, 14, 19), (0, 2, 11, 8), (24, 23, 8, 11), (25, 24, 11, 13), (23, 26, 7, 8), (2, 3, 13, 11), (22, 5, 7, 26), (1, 6, 9, 10), (5, 0, 8, 7), (6, 16, 20, 9), (10, 9, 20, 17), (14, 12, 18, 19), (12, 10, 17, 18), (3, 21, 25, 13)])
me_cube_002.polygons.foreach_set('material_index', [0, 1, 1, 1, 1, 1, 1, 0, 1, 0, 0, 0, 0, 1])
_uv = me_cube_002.uv_layers.new(name='UVMap')
_uv.uv.foreach_set('vector', [0.6284, 0.5772, 0.6284, 0.5238, 0.6284, 0.5238, 0.6284, 0.5772, 0.85, 0.7375, 0.6475, 0.7375, 0.6475, 0.7375, 0.85, 0.7375, 0.6475, 0.5932, 0.85, 0.5932, 0.85, 0.7375, 0.6475, 0.7375, 0.6284, 0.5932, 0.6475, 0.5932, 0.6475, 0.7375, 0.6284, 0.7375, 0.85, 0.5932, 0.8712, 0.5932, 0.8712, 0.7375, 0.85, 0.7375, 0.6475, 0.7375, 0.6284, 0.7375, 0.6284, 0.7375, 0.6475, 0.7375, 0.8712, 0.5932, 0.8712, 0.7375, 0.8712, 0.7375, 0.8712, 0.5932, 0.85, 0.5238, 0.8712, 0.5238, 0.8712, 0.5238, 0.85, 0.5238, 0.8712, 0.7375, 0.85, 0.7375, 0.85, 0.7375, 0.8712, 0.7375, 0.8712, 0.5238, 0.8712, 0.5772, 0.8712, 0.5772, 0.8712, 0.5238, 0.85, 0.5238, 0.8712, 0.5238, 0.8712, 0.5772, 0.85, 0.5772, 0.6284, 0.5238, 0.6475, 0.5238, 0.6475, 0.5772, 0.6284, 0.5772, 0.6475, 0.5238, 0.85, 0.5238, 0.85, 0.5772, 0.6475, 0.5772, 0.6284, 0.7375, 0.6284, 0.5932, 0.6284, 0.5932, 0.6284, 0.7375])
me_cube_002.materials.append(mat_material_002)
me_cube_002.materials.append(mat_material_003)
me_cube_002.materials.append(mat_material_005)
me_cube_002.update()
me_cube_003 = bpy.data.meshes.new('Cube.003')
me_cube_003.from_pydata([(0.973, 0.3825, 1.0), (-0.97, 0.3825, 1.0), (-0.8, 0.3825, 2.745), (0.82, 0.3825, 2.745), (0.973, 0.3825, 2.745), (-0.97, 0.3825, 2.745), (0.973, 0.2542, 1.0), (-0.97, 0.2542, 1.0), (-0.8, 0.2542, 2.745), (0.82, 0.2542, 2.745), (0.973, 0.2542, 2.745), (-0.97, 0.2542, 2.745), (-0.97, 0.3825, 2.957), (-0.8, 0.3825, 2.957), (0.82, 0.3825, 2.957), (0.973, 0.3825, 2.957), (-0.8, 0.2542, 2.957), (0.82, 0.2542, 2.957), (0.973, 0.2542, 2.957), (-0.97, 0.2542, 2.957), (0.9922, 0.3825, 1.0), (0.9922, 0.3825, 2.745), (0.9922, 0.2542, 1.0), (0.9922, 0.2542, 2.957), (0.9922, 0.2542, 2.745), (0.9922, 0.3825, 2.957), (-0.9893, 0.3825, 1.0), (-0.9893, 0.3825, 2.745), (-0.9893, 0.2542, 1.0), (-0.9893, 0.2542, 2.745), (-0.9893, 0.3825, 2.957), (-0.9893, 0.2542, 2.957)], [], [(6, 0, 20, 22), (7, 11, 29, 28), (3, 2, 13, 14), (9, 10, 18, 17), (18, 10, 24, 23), (13, 12, 19, 16), (15, 14, 17, 18), (14, 13, 16, 17), (2, 5, 12, 13), (12, 5, 27, 30), (8, 9, 17, 16), (11, 8, 16, 19), (4, 3, 14, 15), (22, 20, 21, 24), (24, 21, 25, 23), (15, 18, 23, 25), (4, 15, 25, 21), (0, 4, 21, 20), (10, 6, 22, 24), (26, 28, 29, 27), (27, 29, 31, 30), (11, 19, 31, 29), (1, 7, 28, 26), (5, 1, 26, 27), (19, 12, 30, 31)])
me_cube_003.polygons.foreach_set('material_index', [2, 2, 2, 2, 2, 2, 2, 2, 2, 2, 2, 2, 2, 2, 2, 2, 2, 2, 2, 2, 2, 2, 2, 2, 2])
_uv = me_cube_003.uv_layers.new(name='UVMap')
_uv.uv.foreach_set('vector', [0.0, 0.0, 0.0, 0.0, 0.0, 0.0, 0.0, 0.0, 0.0, 0.0, 0.0, 0.0, 0.0, 0.0, 0.0, 0.0, 0.0, 0.0, 0.0, 0.0, 0.0, 0.0, 0.0, 0.0, 0.0, 0.0, 0.0, 0.0, 0.0, 0.0, 0.0, 0.0, 0.0, 0.0, 0.0, 0.0, 0.0, 0.0, 0.0, 0.0, 0.85, 0.5772, 0.8712, 0.5772, 0.8712, 0.5932, 0.85, 0.5932, 0.6284, 0.5772, 0.6475, 0.5772, 0.6475, 0.5932, 0.6284, 0.5932, 0.6475, 0.5772, 0.85, 0.5772, 0.85, 0.5932, 0.6475, 0.5932, 0.0, 0.0, 0.0, 0.0, 0.0, 0.0, 0.0, 0.0, 0.0, 0.0, 0.0, 0.0, 0.0, 0.0, 0.0, 0.0, 0.0, 0.0, 0.0, 0.0, 0.0, 0.0, 0.0, 0.0, 0.0, 0.0, 0.0, 0.0, 0.0, 0.0, 0.0, 0.0, 0.0, 0.0, 0.0, 0.0, 0.0, 0.0, 0.0, 0.0, 0.6284, 0.5932, 0.6284, 0.5772, 0.6284, 0.5772, 0.6284, 0.5932, 0.6284, 0.5932, 0.6284, 0.5772, 0.6284, 0.5772, 0.6284, 0.5932, 0.6284, 0.5772, 0.6284, 0.5932, 0.6284, 0.5932, 0.6284, 0.5772, 0.0, 0.0, 0.0, 0.0, 0.0, 0.0, 0.0, 0.0, 0.0, 0.0, 0.0, 0.0, 0.0, 0.0, 0.0, 0.0, 0.0, 0.0, 0.0, 0.0, 0.0, 0.0, 0.0, 0.0, 0.8712, 0.5772, 0.8712, 0.5932, 0.8712, 0.5932, 0.8712, 0.5772, 0.8712, 0.5772, 0.8712, 0.5932, 0.8712, 0.5932, 0.8712, 0.5772, 0.0, 0.0, 0.0, 0.0, 0.0, 0.0, 0.0, 0.0, 0.0, 0.0, 0.0, 0.0, 0.0, 0.0, 0.0, 0.0, 0.0, 0.0, 0.0, 0.0, 0.0, 0.0, 0.0, 0.0, 0.8712, 0.5932, 0.8712, 0.5772, 0.8712, 0.5772, 0.8712, 0.5932])
me_cube_003.materials.append(mat_material_002)
me_cube_003.materials.append(mat_material_003)
me_cube_003.materials.append(mat_material_005)
me_cube_003.update()

# ---- objects
ob_cube = bpy.data.objects.new('Cube', me_cube)
ob_cube_001 = bpy.data.objects.new('Cube.001', me_cube_002)
ob_cube_002 = bpy.data.objects.new('Cube.002', me_cube_003)

# ---- transforms, parenting, visibility, modifiers, constraints
ob_cube.location = (0.0, 0.0, 1.8)
ob_cube.scale = (2.642, 4.575, 0.3471)
ob_cube_001.location = (0.0, 0.0, 1.8)
ob_cube_001.scale = (2.642, 4.575, 0.3471)
_m = ob_cube_001.modifiers.new('Bevel', 'BEVEL')
_m.width = 0.06
_m.width_pct = 0.06
_m.segments = 11
ob_cube_002.location = (0.0, 0.0, 1.8)
ob_cube_002.scale = (2.642, 4.575, 0.3471)
_m = ob_cube_002.modifiers.new('Bevel', 'BEVEL')
_m.width = 8.89
_m.width_pct = 8.89
_m.segments = 25

# ---- collection membership
scene.collection.objects.link(ob_cube)
scene.collection.objects.link(ob_cube_001)
scene.collection.objects.link(ob_cube_002)

# ---- scene / render settings (as saved in the file)
scene.frame_start = 1; scene.frame_end = 250; scene.frame_set(1)
scene.render.engine = 'CYCLES'
scene.cycles.shading_system = True
scene.cycles.use_denoising = False
scene.cycles.samples = 32
scene.cycles.sampling_pattern = 'TABULATED_SOBOL'
scene.cycles.use_light_tree = False
scene.cycles.bake_type = 'DIFFUSE'
scene.eevee.taa_samples = 263
scene.eevee.taa_render_samples = 304
scene.view_settings.view_transform = 'Filmic'
bpy.context.view_layer.update()

# ---- added for rendering (the .blend has no active camera and no usable light): camera, sun
cam_auto = bpy.data.cameras.new('AutoCamera')
cam_auto.lens = 50.0
cam_auto.sensor_width = 36.0
cam_auto.clip_end = 1000.0
ob_auto_camera = bpy.data.objects.new('AutoCamera', cam_auto)
scene.collection.objects.link(ob_auto_camera)
ob_auto_camera.location = (10.5502, -12.9621, 10.4288)
ob_auto_camera.rotation_euler = (1.09748, -7.21219e-08, 0.694738)
scene.camera = ob_auto_camera
light_auto_sun = bpy.data.lights.new('AutoSun', 'SUN')
light_auto_sun.energy = 3.0
light_auto_sun.angle = 0.0523599
ob_auto_sun = bpy.data.objects.new('AutoSun', light_auto_sun)
scene.collection.objects.link(ob_auto_sun)
ob_auto_sun.rotation_euler = (0.872665, 0.174533, 0.523599)
bpy.context.view_layer.update()
